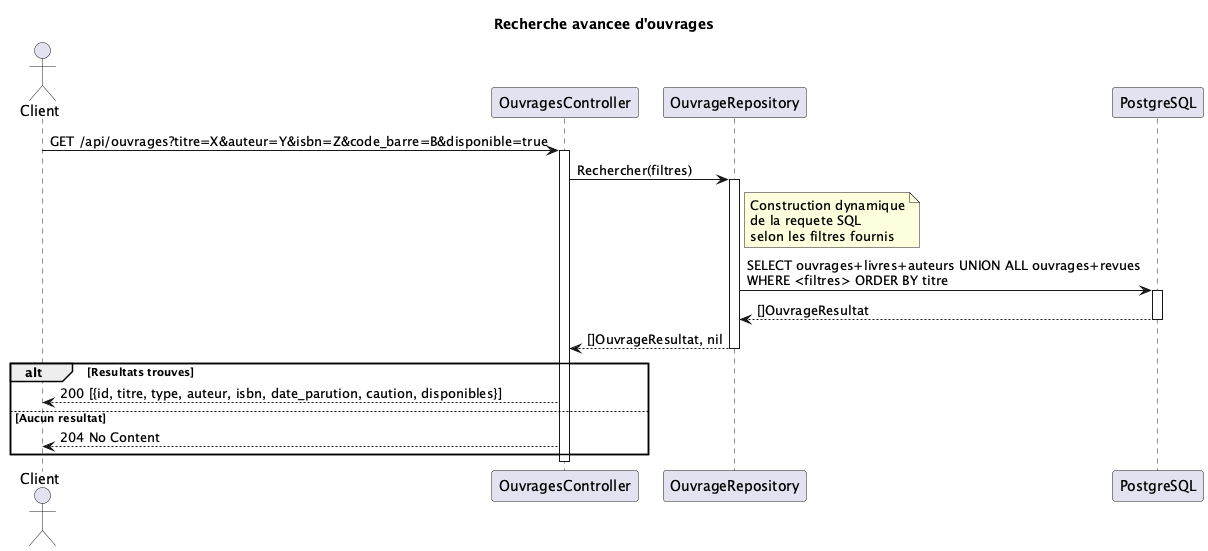

The diagram above was rendered by PlantUML. Its source (embedded in the PNG):
@startuml
title Recherche avancee d'ouvrages

actor "Client" as C
participant "OuvragesController" as CTL
participant "OuvrageRepository" as OR
participant "PostgreSQL" as DB

C -> CTL : GET /api/ouvrages?titre=X&auteur=Y&isbn=Z&code_barre=B&disponible=true
activate CTL
CTL -> OR : Rechercher(filtres)
activate OR
note right of OR : Construction dynamique\nde la requete SQL\nselon les filtres fournis
OR -> DB : SELECT ouvrages+livres+auteurs UNION ALL ouvrages+revues\nWHERE <filtres> ORDER BY titre
activate DB
DB --> OR : []OuvrageResultat
deactivate DB
OR --> CTL : []OuvrageResultat, nil
deactivate OR
alt Resultats trouves
CTL --> C : 200 [{id, titre, type, auteur, isbn, date_parution, caution, disponibles}]
else Aucun resultat
CTL --> C : 204 No Content
end
deactivate CTL
@enduml